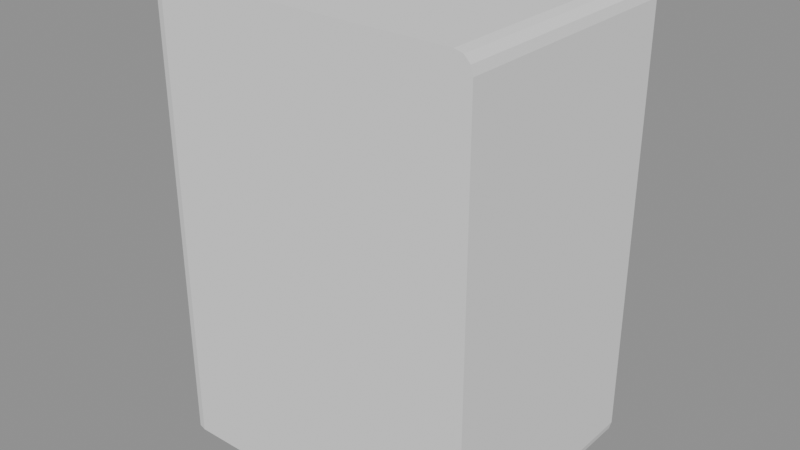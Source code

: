 # Source: ramen_machine_housing_beveled.blend  (saved by Blender 5.2.44; exported with 4.5.12 LTS)
import bpy
from mathutils import Matrix  # noqa: F401  (used for matrix-valued properties, if any)

bpy.ops.wm.read_factory_settings(use_empty=True)
scene = bpy.context.scene
scene.name = 'Scene'

# ---- meshes
me_ramen_machine_housing = bpy.data.meshes.new('ramen_machine_housing')
me_ramen_machine_housing.from_pydata([(-1.44, -1.2, -2.2), (-1.6, -1.04, -2.2), (-1.52, -1.179, -2.2), (-1.579, -1.12, -2.2), (-1.6, -1.04, 2.2), (-1.44, -1.2, 2.2), (-1.579, -1.12, 2.2), (-1.52, -1.179, 2.2), (-1.6, 1.04, -2.2), (-1.44, 1.2, -2.2), (-1.579, 1.12, -2.2), (-1.52, 1.179, -2.2), (-1.44, 1.2, 2.2), (-1.6, 1.04, 2.2), (-1.52, 1.179, 2.2), (-1.579, 1.12, 2.2), (1.44, -1.2, -2.2), (1.6, -1.2, -2.04), (1.52, -1.2, -2.179), (1.579, -1.2, -2.12), (1.6, -1.2, 2.04), (1.44, -1.2, 2.2), (1.579, -1.2, 2.12), (1.52, -1.2, 2.179), (1.6, 1.2, -2.04), (1.44, 1.2, -2.2), (1.579, 1.2, -2.12), (1.52, 1.2, -2.179), (1.44, 1.2, 2.2), (1.6, 1.2, 2.04), (1.52, 1.2, 2.179), (1.579, 1.2, 2.12)], [], [(0, 5, 7, 2), (2, 7, 6, 3), (3, 6, 4, 1), (12, 9, 11, 14), (14, 11, 10, 15), (15, 10, 8, 13), (16, 25, 27, 18), (18, 27, 26, 19), (19, 26, 24, 17), (28, 21, 23, 30), (30, 23, 22, 31), (31, 22, 20, 29), (8, 10, 11, 9, 25, 16, 0, 2, 3, 1), (1, 4, 13, 8), (16, 18, 19, 17, 20, 22, 23, 21, 5, 0), (28, 12, 14, 15, 13, 4, 6, 7, 5, 21), (9, 12, 28, 30, 31, 29, 24, 26, 27, 25), (24, 29, 20, 17)])
_uv = me_ramen_machine_housing.uv_layers.new(name='UVMap')
_uv.uv.foreach_set('vector', [0.375, 0.9875, 0.625, 0.9875, 0.625, 1.0, 0.375, 1.0, 0.375, 0.0, 0.625, 0.0, 0.625, 0.008333, 0.375, 0.008333, 0.375, 0.008333, 0.625, 0.008333, 0.625, 0.01667, 0.375, 0.01667, 0.625, 0.2625, 0.375, 0.2625, 0.375, 0.2563, 0.625, 0.2562, 0.625, 0.2562, 0.375, 0.2563, 0.375, 0.2417, 0.625, 0.2417, 0.625, 0.2417, 0.375, 0.2417, 0.375, 0.2333, 0.625, 0.2333, 0.3667, 0.7542, 0.3667, 0.4958, 0.3712, 0.4979, 0.3712, 0.7521, 0.3712, 0.7521, 0.3712, 0.4979, 0.3795, 0.4994, 0.3795, 0.7506, 0.3795, 0.7506, 0.3795, 0.4994, 0.3841, 0.5, 0.3841, 0.75, 0.6333, 0.4958, 0.6333, 0.7542, 0.6288, 0.7521, 0.6288, 0.4979, 0.6288, 0.4979, 0.6288, 0.7521, 0.6205, 0.7506, 0.6205, 0.4994, 0.6205, 0.4994, 0.6205, 0.7506, 0.6159, 0.75, 0.6159, 0.5, 0.125, 0.5167, 0.1267, 0.5083, 0.1313, 0.5022, 0.1375, 0.5, 0.3667, 0.4958, 0.3667, 0.7542, 0.1375, 0.75, 0.1313, 0.7478, 0.1267, 0.7417, 0.125, 0.7333, 0.375, 0.01667, 0.625, 0.01667, 0.625, 0.2333, 0.375, 0.2333, 0.3667, 0.7542, 0.3712, 0.7521, 0.3795, 0.7506, 0.3841, 0.75, 0.6159, 0.75, 0.6205, 0.7506, 0.6288, 0.7521, 0.6333, 0.7542, 0.625, 0.9875, 0.375, 0.9875, 0.6333, 0.4958, 0.8625, 0.5, 0.8688, 0.5022, 0.8733, 0.5083, 0.875, 0.5167, 0.875, 0.7333, 0.8733, 0.7417, 0.8688, 0.7478, 0.8625, 0.75, 0.6333, 0.7542, 0.375, 0.2625, 0.625, 0.2625, 0.6333, 0.4958, 0.6288, 0.4979, 0.6205, 0.4994, 0.6159, 0.5, 0.3841, 0.5, 0.3795, 0.4994, 0.3712, 0.4979, 0.3667, 0.4958, 0.3841, 0.5, 0.6159, 0.5, 0.6159, 0.75, 0.3841, 0.75])
me_ramen_machine_housing.update()

# ---- objects
ob_ramen_machine_housing = bpy.data.objects.new('ramen_machine_housing', me_ramen_machine_housing)

# ---- transforms, parenting, visibility, modifiers, constraints
ob_ramen_machine_housing.location = (0.0, 0.0, 2.2)

# ---- collection membership
scene.collection.objects.link(ob_ramen_machine_housing)

# ---- scene / render settings (as saved in the file)
scene.frame_start = 1; scene.frame_end = 250; scene.frame_set(1)
scene.render.engine = 'BLENDER_EEVEE_NEXT'
scene.render.bake_bias = 0.0
scene.render.bake_samples = 0
scene.render.compositor_device = 'GPU'
scene.eevee.use_volume_custom_range = False
scene.eevee.fast_gi_thickness_near = 0.1
scene.eevee.fast_gi_thickness_far = 0.0
scene.eevee.ray_tracing_options.screen_trace_thickness = 0.1
bpy.context.view_layer.update()

# ---- added for rendering (the .blend has no active camera and no usable light): camera, sun + grey world if the file has none
cam_auto = bpy.data.cameras.new('AutoCamera')
cam_auto.lens = 50.0
cam_auto.sensor_width = 36.0
cam_auto.clip_end = 1000.0
ob_auto_camera = bpy.data.objects.new('AutoCamera', cam_auto)
scene.collection.objects.link(ob_auto_camera)
ob_auto_camera.location = (5.50178, -6.60214, 6.60143)
ob_auto_camera.rotation_euler = (1.09748, -7.21219e-08, 0.694738)
scene.camera = ob_auto_camera
light_auto_sun = bpy.data.lights.new('AutoSun', 'SUN')
light_auto_sun.energy = 3.0
light_auto_sun.angle = 0.0523599
ob_auto_sun = bpy.data.objects.new('AutoSun', light_auto_sun)
scene.collection.objects.link(ob_auto_sun)
ob_auto_sun.rotation_euler = (0.872665, 0.174533, 0.523599)
if scene.world is None:
    world_auto = bpy.data.worlds.new('AutoWorld')
    world_auto.color = (0.3, 0.3, 0.3)
    scene.world = world_auto
bpy.context.view_layer.update()
